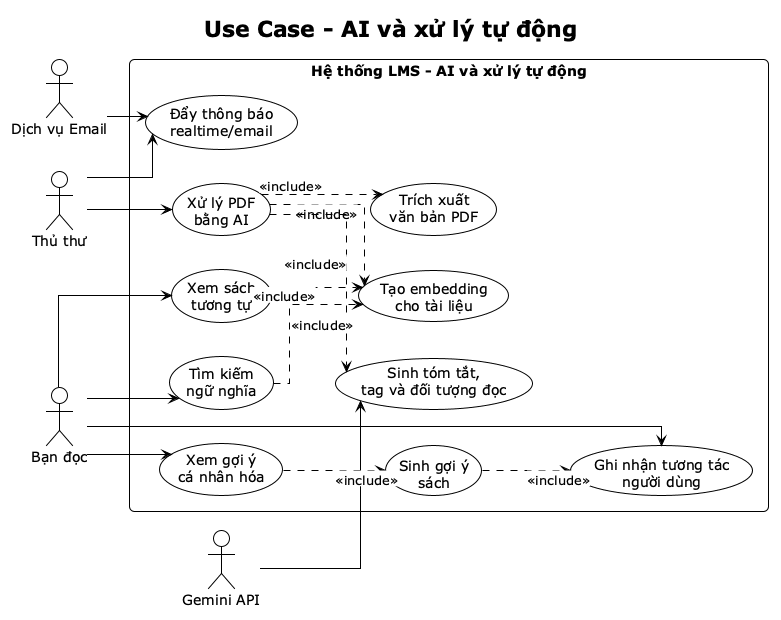

The diagram above was rendered by PlantUML. Its source (embedded in the PNG):
@startuml
!theme plain
title Use Case - AI và xử lý tự động

left to right direction
skinparam shadowing false
skinparam roundcorner 10
skinparam linetype ortho
skinparam ArrowMessageAlignment center
skinparam packageStyle rectangle
skinparam nodesep 34
skinparam ranksep 38

actor "Bạn đọc" as Reader
actor "Thủ thư" as Librarian
actor "Gemini API" as Gemini
actor "Dịch vụ Email" as EmailService

rectangle "Hệ thống LMS - AI và xử lý tự động" {
  usecase "Tìm kiếm\nngữ nghĩa" as UC_SemanticSearch
  usecase "Xem gợi ý\ncá nhân hóa" as UC_Recommendations
  usecase "Xem sách\ntương tự" as UC_SimilarBooks
  usecase "Xử lý PDF\nbằng AI" as UC_ProcessPdfAI
  usecase "Trích xuất\nvăn bản PDF" as UC_ExtractPdf
  usecase "Tạo embedding\ncho tài liệu" as UC_CreateEmbedding
  usecase "Sinh tóm tắt,\ntag và đối tượng đọc" as UC_GenerateMetadata
  usecase "Ghi nhận tương tác\nngười dùng" as UC_RecordInteraction
  usecase "Sinh gợi ý\nsách" as UC_GenerateRecommendation
  usecase "Đẩy thông báo\nrealtime/email" as UC_SendNotification
}

Reader --> UC_SemanticSearch
Reader --> UC_Recommendations
Reader --> UC_SimilarBooks
Reader --> UC_RecordInteraction

Librarian --> UC_ProcessPdfAI
Librarian --> UC_SendNotification

Gemini --> UC_GenerateMetadata
EmailService --> UC_SendNotification

UC_ProcessPdfAI ..> UC_ExtractPdf : <back:#FFFFFF><<include>></back>
UC_ProcessPdfAI ..> UC_CreateEmbedding : <back:#FFFFFF><<include>></back>
UC_ProcessPdfAI ..> UC_GenerateMetadata : <back:#FFFFFF><<include>></back>
UC_SemanticSearch ..> UC_CreateEmbedding : <back:#FFFFFF><<include>></back>
UC_Recommendations ..> UC_GenerateRecommendation : <back:#FFFFFF><<include>></back>
UC_GenerateRecommendation ..> UC_RecordInteraction : <back:#FFFFFF><<include>></back>
UC_SimilarBooks ..> UC_CreateEmbedding : <back:#FFFFFF><<include>></back>

UC_SemanticSearch -[hidden]right- UC_Recommendations
UC_Recommendations -[hidden]right- UC_ProcessPdfAI
UC_ProcessPdfAI -[hidden]right- UC_SendNotification

@enduml